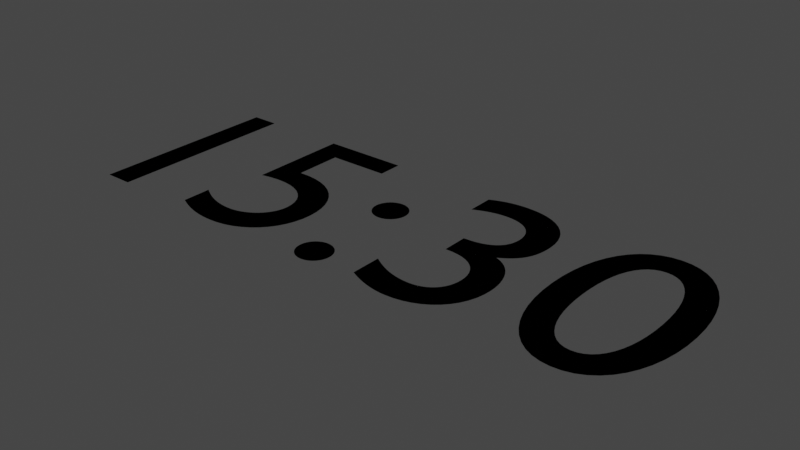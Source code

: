 # Source: clock.blend  (saved by Blender 3.1.7; exported with 4.5.12 LTS)
import bpy
from mathutils import Matrix  # noqa: F401  (used for matrix-valued properties, if any)

bpy.ops.wm.read_factory_settings(use_empty=True)
scene = bpy.context.scene
scene.name = 'Scene'

# ---- collections
col_collection = bpy.data.collections.new('Collection'); scene.collection.children.link(col_collection)

# ---- world
world_world = bpy.data.worlds.new('World'); scene.world = world_world
world_world.use_nodes = True; world_world.node_tree.nodes.clear()
_N = world_world.node_tree.nodes; _L = world_world.node_tree.links
n0 = _N.new('ShaderNodeOutputWorld'); n0.name = 'World Output'; n0.location = (300, 300)
n1 = _N.new('ShaderNodeBackground'); n1.name = 'Background'; n1.location = (10, 300)
n1.inputs[0].default_value = (0.05088, 0.05088, 0.05088, 1.0)
_L.new(n1.outputs[0], n0.inputs[0])
n0.is_active_output = True
world_world.color = (0.05088, 0.05088, 0.05088)
world_world.use_sun_shadow = False
world_world.sun_shadow_jitter_overblur = 0.0

# ---- curves / text
txt_text_004 = bpy.data.curves.new('Text.004', 'FONT')
txt_text_004.dimensions = '2D'
txt_text_004.body = '15:30'
txt_text_005 = bpy.data.curves.new('Text.005', 'FONT')
txt_text_005.dimensions = '2D'
txt_text_005.body = '15:30'

# ---- objects
ob_text = bpy.data.objects.new('Text', txt_text_004)
ob_text_001 = bpy.data.objects.new('Text.001', txt_text_005)

# ---- transforms, parenting, visibility, modifiers, constraints
ob_text.location = (0.0, 0.0, 0.0)
ob_text_001.location = (0.0, 0.0, 0.0)

# ---- collection membership
col_collection.objects.link(ob_text)
col_collection.objects.link(ob_text_001)

# ---- scene / render settings (as saved in the file)
scene.frame_start = 1; scene.frame_end = 250; scene.frame_set(1)
scene.render.engine = 'BLENDER_EEVEE_NEXT'
scene.cycles.sampling_pattern = 'TABULATED_SOBOL'
scene.cycles.use_light_tree = False
scene.view_settings.view_transform = 'Filmic'
bpy.context.view_layer.update()

# ---- added for rendering (the .blend has no active camera and no usable light): camera, sun
cam_auto = bpy.data.cameras.new('AutoCamera')
cam_auto.lens = 50.0
cam_auto.sensor_width = 36.0
cam_auto.clip_end = 1000.0
ob_auto_camera = bpy.data.objects.new('AutoCamera', cam_auto)
scene.collection.objects.link(ob_auto_camera)
ob_auto_camera.location = (3.14467, -1.998, 1.55933)
ob_auto_camera.rotation_euler = (1.09748, -7.21219e-08, 0.694738)
scene.camera = ob_auto_camera
light_auto_sun = bpy.data.lights.new('AutoSun', 'SUN')
light_auto_sun.energy = 3.0
light_auto_sun.angle = 0.0523599
ob_auto_sun = bpy.data.objects.new('AutoSun', light_auto_sun)
scene.collection.objects.link(ob_auto_sun)
ob_auto_sun.rotation_euler = (0.872665, 0.174533, 0.523599)
bpy.context.view_layer.update()
